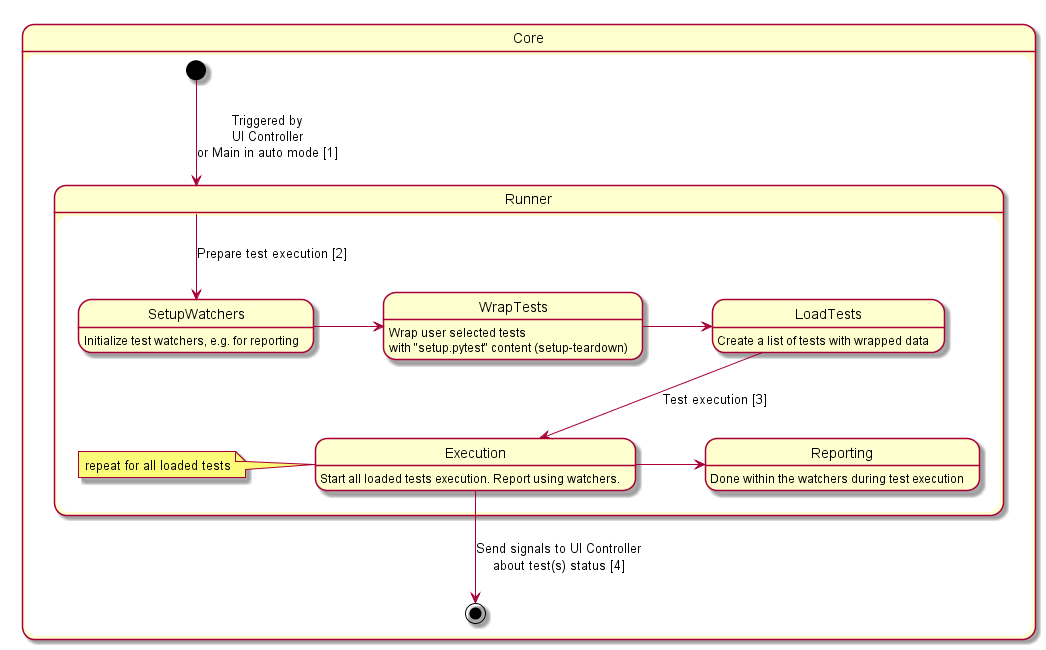

The diagram above was rendered by PlantUML. Its source (embedded in the PNG):
@startuml{core.png}

state Core {
    state Runner {
        WrapTests: Wrap user selected tests\nwith "setup.pytest" content (setup-teardown)
        LoadTests: Create a list of tests with wrapped data
        SetupWatchers: Initialize test watchers, e.g. for reporting

        note left of Execution
            repeat for all loaded tests
        end note

        state Execution: Start all loaded tests execution. Report using watchers.

        state Reporting: Done within the watchers during test execution
    }

    [*] -> Runner: Triggered by\nUI Controller\nor Main in auto mode [1]
    Runner -> SetupWatchers: Prepare test execution [2]
    SetupWatchers -> WrapTests
    WrapTests -> LoadTests
    Execution -right-> Reporting
    LoadTests -down-> Execution: Test execution [3]

    Execution -down-> [*]: Send signals to UI Controller\nabout test(s) status [4]
}

@enduml